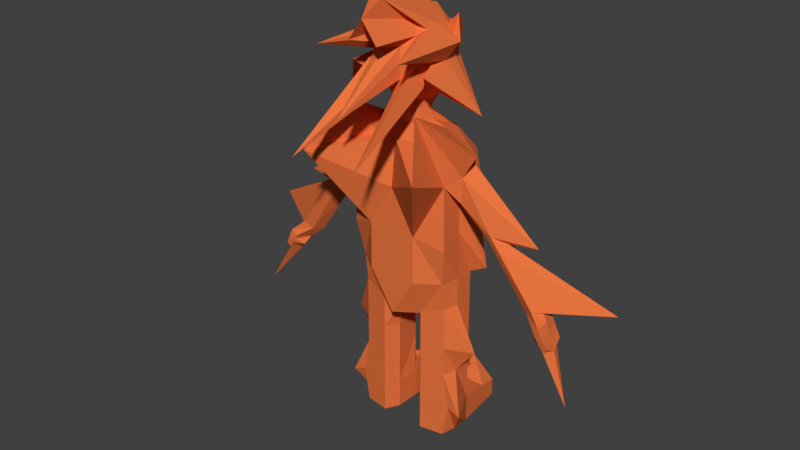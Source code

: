 # Source: Stalagamite.blend  (saved by Blender 2.78.0; exported with 4.5.12 LTS)
import bpy
from mathutils import Matrix  # noqa: F401  (used for matrix-valued properties, if any)

bpy.ops.wm.read_factory_settings(use_empty=True)
scene = bpy.context.scene
scene.name = 'Scene'

# ---- collections
col_collection_1 = bpy.data.collections.new('Collection 1'); scene.collection.children.link(col_collection_1)

# ---- materials (node trees are filled in below, after node groups)
mat_material = bpy.data.materials.new('Material')
mat_material.alpha_threshold = 0.0
mat_material.use_transparent_shadow = False
mat_material.diffuse_color = (0.8, 0.1744, 0.05049, 1.0)
mat_material.specular_color = (1.0, 0.989, 0.06782)
mat_material.roughness = 0.5

# ---- material node trees

# ---- world
world_world = bpy.data.worlds.new('World'); scene.world = world_world
world_world.color = (0.05088, 0.05088, 0.05088)
world_world.use_sun_shadow = False
world_world.sun_shadow_jitter_overblur = 0.0
world_world.cycles.sampling_method = 'MANUAL'

# ---- meshes
me_cube_001 = bpy.data.meshes.new('Cube.001')
me_cube_001.from_pydata([(-0.3543, -0.7782, 4.519), (-0.5391, -1.544, 4.914), (-0.4117, -0.3909, 5.158), (-0.9068, -0.6058, 4.189), (-0.1462, -0.1344, 4.417), (-0.1658, -0.1174, 4.842), (-0.1383, -1.015, 4.892), (-0.1387, -1.019, 4.538), (-0.15, -0.3859, 4.19), (-0.1484, -0.7181, 4.235), (-0.0488, -0.2995, 5.193), (-0.1398, -0.7512, 5.122), (-0.3801, -0.7925, 4.707), (-0.5312, -0.5089, 4.896), (-0.3853, -0.3876, 4.67), (-0.4806, -1.062, 4.637), (-0.1721, -0.09906, 4.621), (0.0, -0.04161, 4.841), (0.0, -0.06203, 4.369), (0.0, -1.074, 4.915), (-0.151, -1.05, 4.718), (0.0, -1.077, 4.513), (0.0, -0.3494, 4.143), (0.0, -0.7831, 4.246), (-0.1608, -0.5747, 4.195), (0.0, -0.3178, 5.164), (-0.07578, -1.232, 5.431), (0.0, -1.455, 5.255), (-0.2791, -0.4076, 4.3), (-0.2767, -0.7588, 4.358), (-0.4085, -2.102, 3.863), (-0.2746, -0.9247, 4.88), (-0.276, -0.7465, 5.036), (-0.2795, -0.3866, 5.02), (-0.2062, -0.02007, 4.951), (-0.281, -0.2372, 4.454), (-0.1318, -0.2282, 4.259), (-0.1321, -0.2002, 5.005), (-0.1267, -0.9237, 4.376), (-0.1882, -1.451, 5.001), (-0.4109, -0.5933, 4.692), (0.0, -0.01967, 4.601), (0.0, -1.863, 4.274), (0.0, -0.5421, 5.207), (-0.2988, -0.5846, 4.307), (-0.2953, -0.9548, 4.716), (-0.2984, -0.5681, 5.055), (-0.3027, -0.2109, 4.656), (0.0, -0.171, 4.191), (0.0, -0.1377, 5.044), (0.0, -0.9683, 4.33), (0.0, -0.962, 5.078), (-0.2338, -0.8764, 4.422), (-0.2331, -0.8677, 4.989), (-0.2378, -0.2857, 4.33), (-0.2385, -0.2639, 4.979), (-0.5792, -0.7595, 1.776), (-0.5761, -0.8005, 2.123), (-0.628, -0.3346, 1.776), (-0.628, -0.3346, 2.123), (0.0, -0.1446, 1.743), (0.0, -0.1446, 2.123), (0.0, -1.0, 1.637), (0.0, -1.0, 2.123), (-0.628, -0.8688, 3.38), (-0.628, -0.2929, 3.361), (0.0, -1.0, 3.243), (0.0, -0.1446, 3.243), (-0.4872, -1.206, 4.262), (-0.628, -0.2982, 3.673), (0.0, -0.9313, 3.815), (0.0, -0.2472, 3.846), (-0.2602, -0.1875, 1.768), (-0.3068, -1.0, 2.123), (-0.3068, -0.1446, 2.123), (-0.2757, -0.8112, 1.637), (-0.7616, -1.579, 3.675), (-0.4025, -0.1709, 3.431), (-0.2613, -0.9313, 3.815), (-0.3068, -0.2472, 3.846), (-0.6333, -0.3346, 0.3683), (-0.6626, -0.7504, 0.4259), (-0.1788, -0.3392, 0.3683), (-0.281, -0.8112, 0.3683), (-0.2774, -0.8112, 1.233), (-0.2219, -0.2812, 1.233), (-0.6297, -0.3346, 1.233), (-0.5809, -0.7595, 1.233), (-0.2783, -0.8112, 0.8676), (-0.2229, -0.2812, 0.8676), (-0.6307, -0.3346, 0.8676), (-0.5819, -0.7595, 0.8676), (-0.628, -0.5723, 1.776), (-0.628, -0.5723, 2.123), (0.0, -0.5723, 1.637), (-0.628, -0.5811, 3.096), (-0.9788, -0.7741, 3.802), (-0.2408, -0.3835, 3.956), (-0.4328, -0.5723, 3.923), (-0.09846, -0.6369, 1.65), (-0.831, -0.7558, 0.3516), (-0.1865, -0.6369, 0.3683), (-0.8854, -0.5533, 1.198), (-0.1828, -0.6369, 1.233), (-0.6307, -0.5723, 0.8676), (-0.1838, -0.6369, 0.8676), (-0.6333, -0.5723, 0.003864), (-0.5845, -0.7595, 0.003864), (-0.1788, -0.3392, 0.003864), (-0.6333, -0.3346, 0.003864), (-0.281, -0.8112, 0.003864), (-0.1865, -0.6369, 0.003864), (-0.2049, 0.3923, 0.4253), (-0.5652, 0.3143, 0.2265), (-0.1973, 0.3143, 0.003864), (-0.5652, 0.3143, 0.003864), (-0.5914, 0.06433, 0.2811), (-0.5914, 0.06433, 0.003864), (-0.1902, 0.06255, 0.2811), (-0.1902, 0.06255, 0.003864), (-1.543, -0.4961, 2.032), (-1.57, -0.4101, 2.051), (-1.76, -0.5942, 2.217), (-1.721, -0.4715, 2.197), (-1.609, -0.6254, 2.061), (-1.706, -0.6855, 2.145), (-0.7981, -0.2558, 2.191), (0.0, -0.1446, 2.715), (-0.6473, -0.8711, 2.589), (0.0, -1.0, 2.715), (-0.3068, -1.0, 2.715), (-0.3068, -0.1446, 2.715), (-0.628, -0.5769, 2.715), (-0.7546, -0.7299, 3.175), (-0.7442, -0.5733, 3.065), (-0.7775, -0.7396, 3.489), (-0.7531, -0.4057, 3.169), (-0.7766, -0.4206, 3.492), (-0.7843, -0.5798, 3.647), (-1.088, -0.6855, 2.846), (-1.151, -0.7145, 2.892), (-1.02, -0.5524, 2.775), (-1.067, -0.4422, 2.791), (-1.182, -0.4746, 2.899), (-1.652, -0.5273, 2.833), (-1.714, -0.5647, 1.885), (-1.737, -0.3942, 1.938), (-1.849, -0.5946, 2.036), (-1.801, -0.3965, 2.012), (-1.787, -0.747, 1.943), (-1.85, -0.761, 2.015), (-2.254, -0.7509, 1.177), (-1.88, -0.4155, 1.735), (-1.961, -0.5775, 1.708), (-1.927, -0.4173, 1.789), (-1.916, -0.7368, 1.739), (-1.963, -0.747, 1.791), (-1.721, -0.4715, 2.197), (-1.801, -0.3965, 2.012), (-1.637, -0.323, 2.086), (-1.722, -0.3578, 2.169), (-1.731, -0.314, 2.022), (-1.767, -0.3153, 2.064), (-1.722, -0.3578, 2.169), (-1.767, -0.3153, 2.064), (-1.659, -0.2108, 2.123), (-1.722, -0.2362, 2.183), (-1.729, -0.2042, 2.076), (-1.755, -0.2052, 2.106), (-1.722, -0.2362, 2.183), (-1.755, -0.2052, 2.106), (-0.1366, -0.4877, 4.078), (0.0, -0.3805, 4.082), (0.0, -0.7792, 4.113), (-0.1839, -0.7518, 4.099), (-0.1897, -0.5911, 4.095), (0.0, -0.3799, 3.954), (0.0, -0.7699, 3.964), (-0.2332, -0.7736, 3.964), (-0.237, -0.5786, 3.988), (-1.185, -0.6743, 2.7), (-1.255, -0.7091, 2.753), (-1.117, -0.5419, 2.636), (-1.161, -0.4362, 2.653), (-1.283, -0.474, 2.768), (-1.315, -0.597, 2.811), (-1.883, -0.5894, 1.936), (-1.885, -0.7648, 1.947), (-1.826, -0.7519, 1.881), (-1.839, -0.4028, 1.944), (-1.744, -0.6559, 1.798), (-1.781, -0.4006, 1.876), (-1.918, -0.584, 1.833), (-1.879, -0.4094, 1.873), (-1.826, -0.4074, 1.812), (-1.92, -0.7598, 1.876), (-1.867, -0.7482, 1.816), (-1.845, -0.5983, 1.707), (-1.722, -0.2889, 2.177), (-1.722, -0.2889, 2.177), (-1.73, -0.2517, 2.053), (-1.65, -0.2594, 2.107), (-1.76, -0.2529, 2.088), (-1.76, -0.2529, 2.088), (-1.549, -0.6323, 2.151), (-1.642, -0.6889, 2.231), (-1.482, -0.5026, 2.118), (-1.512, -0.4138, 2.136), (-1.658, -0.4718, 2.278), (-2.481, -0.1703, 2.147)], [], [(0, 12, 40, 15), (0, 15, 44, 29), (0, 29, 52, 30), (0, 30, 45, 12), (1, 13, 40, 12), (1, 12, 45, 31), (1, 31, 53, 32), (1, 32, 46, 13), (2, 14, 40, 13), (2, 13, 46, 33), (2, 33, 55, 34), (2, 34, 47, 14), (3, 15, 40, 14), (3, 14, 47, 35), (3, 35, 54, 28), (3, 28, 44, 15), (4, 16, 41, 18), (4, 18, 48, 36), (4, 36, 54, 35), (4, 35, 47, 16), (5, 17, 41, 16), (5, 16, 47, 34), (5, 34, 55, 37), (5, 37, 49, 17), (6, 20, 42, 19), (6, 19, 51, 39), (6, 39, 53, 31), (6, 31, 45, 20), (7, 21, 42, 20), (7, 20, 45, 30), (7, 30, 52, 38), (7, 38, 50, 21), (8, 24, 44, 28), (8, 28, 54, 36), (8, 36, 48, 22), (9, 23, 50, 38), (9, 38, 52, 29), (9, 29, 44, 24), (10, 26, 43, 25), (10, 25, 49, 37), (10, 37, 55, 33), (10, 33, 46, 26), (11, 27, 43, 26), (11, 26, 46, 32), (11, 32, 53, 39), (11, 39, 51, 27), (92, 93, 59, 58), (75, 73, 57, 56), (131, 126, 65, 77), (99, 94, 62, 75), (72, 74, 61, 60), (77, 65, 69, 79), (132, 128, 64, 95), (130, 129, 66, 76), (98, 96, 68, 78), (204, 205, 125, 124), (76, 66, 70, 78), (64, 76, 78, 68), (178, 177, 173, 174), (128, 130, 76, 64), (67, 77, 79, 71), (58, 59, 74, 72), (105, 88, 83, 101), (127, 131, 77, 67), (62, 63, 73, 75), (117, 116, 113, 115), (90, 89, 82, 80), (104, 90, 80, 100), (88, 91, 81, 83), (75, 56, 87, 84), (92, 58, 86, 102), (58, 72, 85, 86), (99, 75, 84, 103), (84, 87, 91, 88), (102, 86, 90, 104), (86, 85, 89, 90), (103, 84, 88, 105), (85, 103, 105, 89), (87, 102, 104, 91), (72, 99, 103, 85), (56, 92, 102, 87), (91, 104, 100, 81), (101, 83, 110, 111), (89, 105, 101, 82), (176, 97, 171, 172), (206, 204, 124, 120), (79, 69, 96, 98), (126, 132, 95, 65), (72, 60, 94, 99), (56, 57, 93, 92), (106, 111, 110, 107), (109, 108, 111, 106), (100, 80, 109, 106), (83, 81, 107, 110), (82, 101, 111, 108), (81, 100, 106, 107), (113, 112, 114, 115), (116, 118, 112, 113), (119, 117, 115, 114), (118, 119, 114, 112), (82, 108, 119, 118), (108, 109, 117, 119), (80, 82, 118, 116), (109, 80, 116, 117), (122, 123, 148, 147), (124, 125, 150, 149), (207, 206, 120, 121), (208, 207, 121, 123), (209, 208, 123, 122), (205, 209, 122, 125), (59, 93, 132, 126), (61, 74, 131, 127), (57, 73, 130, 128), (73, 63, 129, 130), (93, 57, 128, 132), (74, 59, 126, 131), (68, 96, 138, 135), (96, 69, 137, 138), (69, 65, 136, 137), (65, 95, 134, 136), (95, 64, 133, 134), (64, 68, 135, 133), (135, 138, 144, 140), (138, 137, 143, 144), (137, 136, 142, 143), (136, 134, 141, 142), (134, 133, 139, 141), (133, 135, 140, 139), (196, 195, 156, 155), (195, 192, 153, 156), (120, 124, 149, 145), (121, 120, 145, 146), (125, 122, 147, 150), (151, 155, 156, 153), (152, 151, 153, 154), (192, 193, 154, 153), (197, 196, 155, 151), (193, 194, 152, 154), (194, 197, 151, 152), (148, 123, 157, 158), (157, 123, 160, 163), (199, 198, 166, 169), (123, 121, 159, 160), (148, 158, 164, 162), (146, 148, 162, 161), (158, 157, 163, 164), (121, 146, 161, 159), (165, 167, 168, 170, 169, 166), (201, 200, 167, 165), (198, 201, 165, 166), (203, 202, 170, 168), (202, 199, 169, 170), (200, 203, 168, 167), (97, 179, 175, 171), (179, 178, 174, 175), (98, 78, 178, 179), (79, 98, 179, 97), (71, 79, 97, 176), (78, 70, 177, 178), (22, 172, 171, 8), (24, 8, 171, 175), (9, 24, 175, 174), (9, 174, 173, 23), (140, 144, 185, 181), (144, 143, 184, 185), (143, 142, 183, 184), (142, 141, 182, 183), (141, 139, 180, 182), (139, 140, 181, 180), (146, 145, 190, 191), (148, 146, 191, 189), (145, 149, 188, 190), (147, 148, 189, 186), (150, 147, 186, 187), (149, 150, 187, 188), (191, 190, 197, 194), (189, 191, 194, 193), (190, 188, 196, 197), (186, 189, 193, 192), (187, 186, 192, 195), (188, 187, 195, 196), (161, 162, 203, 200), (164, 163, 199, 202), (162, 164, 202, 203), (160, 159, 201, 198), (159, 161, 200, 201), (163, 160, 198, 199), (181, 185, 209, 205), (185, 184, 208, 209), (184, 183, 207, 208), (183, 182, 206, 207), (182, 180, 204, 206), (180, 181, 205, 204)])
me_cube_001.materials.append(mat_material)
me_cube_001.use_remesh_preserve_volume = False
me_cube_001.use_remesh_preserve_attributes = False
me_cube_001.use_mirror_x = True
me_cube_001.update()
arm_armature = bpy.data.armatures.new('Armature')  # bones are not reproduced

# ---- objects
ob_armature = bpy.data.objects.new('Armature', arm_armature)
ob_cube = bpy.data.objects.new('Cube', me_cube_001)

# ---- transforms, parenting, visibility, modifiers, constraints
ob_armature.location = (0.0, 0.0, 0.0)
ob_armature.display_type = 'SOLID'
ob_armature.show_in_front = True
ob_armature.lineart.crease_threshold = 0.0
ob_cube.parent = ob_armature
ob_cube.location = (0.0, 0.0, 0.0)
ob_cube.lineart.crease_threshold = 0.0
ob_cube.use_mesh_mirror_x = True
_vg = ob_cube.vertex_groups.new(name='torso')
for _i, _w in zip([56, 57, 58, 59, 60, 61, 62, 63, 64, 65, 66, 67, 70, 72, 73, 74, 75, 76, 77, 85, 92, 93, 94, 95, 99, 103, 120, 121, 122, 123, 126, 127, 128, 129, 130, 131, 132, 134, 142, 143, 144, 145, 146, 148, 157, 158, 159, 160, 161, 162, 163, 164, 165, 166, 167, 168, 169, 170, 183, 184, 185, 191, 194, 199, 200, 201, 202, 203, 206, 207, 208, 209], [0.3835, 1.0, 0.05598, 1.0, 0.6327, 1.0, 0.8474, 1.0, 0.01545, 0.04241, 0.161, 0.1415, 0.002208, 0.02161, 1.0, 0.7931, 1.0, 0.1443, 0.1392, 0.004252, 0.08917, 0.9505, 0.4891, 0.195, 0.3997, 0.05486, 0.0, 0.0, 0.0, 0.0, 0.6699, 0.8121, 0.6597, 0.7716, 0.7824, 0.7923, 0.6535, 0.03037, 0.0, 0.0, 0.0, 0.0, 0.0, 0.0, 0.0, 0.0, 0.0, 0.0, 0.0, 0.0, 0.0, 0.0, 0.0, 0.0, 0.0, 0.0, 0.0, 0.0, 0.0, 0.0, 0.0, 0.0, 0.0, 0.0, 0.0, 0.0, 0.0, 0.0, 0.0, 0.0, 0.0, 0.0]): _vg.add([_i], _w, 'REPLACE')
_vg = ob_cube.vertex_groups.new(name='chest')
for _i, _w in zip([8, 9, 18, 21, 22, 23, 24, 29, 36, 38, 44, 48, 50, 52, 64, 65, 66, 67, 68, 69, 70, 71, 76, 77, 78, 79, 95, 96, 97, 98, 126, 127, 128, 129, 130, 131, 132, 171, 172, 173, 174, 175, 176, 177, 178, 179], [0.05831, 0.08255, 0.007873, 0.003012, 0.1436, 0.1177, 0.06402, 0.01192, 0.02625, 0.02989, 0.003008, 0.06565, 0.06012, 0.0008202, 0.1001, 0.1337, 0.7016, 0.7524, 0.1115, 0.1305, 0.7744, 0.8339, 0.6031, 1.0, 0.6881, 1.0, 0.02898, 0.0813, 0.6618, 1.0, 0.2083, 0.123, 0.2276, 0.1336, 0.1008, 0.2678, 0.1924, 0.1495, 0.2475, 0.2899, 0.2775, 0.2033, 0.7311, 0.663, 0.6201, 0.576]): _vg.add([_i], _w, 'REPLACE')
_vg = ob_cube.vertex_groups.new(name='neck')
for _i, _w in zip([4, 7, 8, 9, 18, 21, 22, 23, 24, 28, 29, 35, 36, 38, 44, 48, 50, 52, 54, 70, 71, 78, 79, 97, 98, 171, 172, 173, 174, 175, 176, 177, 178, 179], [0.02439, 0.008482, 0.1646, 0.1305, 0.05396, 0.02576, 0.242, 0.1626, 0.1683, 0.06196, 0.0526, 0.006465, 0.08265, 0.05883, 0.05832, 0.1156, 0.08366, 0.02941, 0.05298, 0.05869, 0.05271, 0.04809, 0.05076, 0.1512, 0.06352, 0.6491, 0.4029, 0.3813, 0.4031, 0.5041, 0.1432, 0.1572, 0.143, 0.1868]): _vg.add([_i], _w, 'REPLACE')
_vg = ob_cube.vertex_groups.new(name='head')
for _i, _w in zip([0, 1, 2, 3, 4, 5, 6, 7, 8, 9, 10, 11, 12, 13, 14, 15, 16, 17, 18, 19, 20, 21, 22, 23, 24, 25, 26, 27, 28, 29, 30, 31, 32, 33, 34, 35, 36, 37, 38, 39, 40, 41, 42, 43, 44, 45, 46, 47, 48, 49, 50, 51, 52, 53, 54, 55, 70, 71, 78, 97, 98, 171, 172, 173, 174, 175, 176, 177, 178, 179], [0.9618, 0.9909, 0.993, 0.9633, 0.9435, 0.9886, 0.985, 0.9482, 0.7701, 0.7723, 0.9978, 0.9967, 0.9817, 0.9931, 0.9842, 0.9631, 0.9743, 0.9848, 0.9149, 0.9831, 0.9726, 0.9322, 0.6053, 0.7053, 0.7543, 0.9976, 0.9988, 0.9968, 0.9103, 0.9111, 0.9591, 0.9874, 0.995, 0.9963, 0.9917, 0.9579, 0.8758, 0.9944, 0.8956, 0.9922, 0.9845, 0.9666, 0.967, 0.9996, 0.9103, 0.9779, 0.9968, 0.9816, 0.8143, 0.9936, 0.8488, 0.9916, 0.931, 0.9922, 0.9222, 0.9948, 0.03426, 0.008622, 0.01256, 0.04493, 0.0, 0.0, 0.0, 0.1354, 0.0, 0.0, 0.09125, 0.0, 0.0, 0.0]): _vg.add([_i], _w, 'REPLACE')
_vg = ob_cube.vertex_groups.new(name='upper_arm.L')
for _i, _w in zip([0, 7, 9, 20, 21, 22, 23, 24, 29, 30, 38, 44, 45, 48, 50, 52, 57, 63, 64, 65, 66, 67, 68, 69, 70, 71, 76, 77, 78, 79, 95, 96, 97, 98, 126, 127, 128, 129, 130, 131, 132, 133, 134, 135, 136, 137, 138, 139, 140, 141, 142, 143, 144, 171, 172, 173, 174, 175, 176, 177, 178, 179, 181, 184, 185], [0.0, 0.0, 0.0, 0.0, 0.0, 0.0, 0.0, 0.0, 0.0, 0.0, 0.0, 0.0, 0.0, 0.0, 0.0, 0.0, 0.0, 0.0, 0.08216, 0.0, 0.0, 0.0, 0.05413, 0.09765, 0.0, 0.0, 0.0, 0.0, 0.0, 0.0, 0.1092, 0.0, 0.0, 0.0, 0.001748, 0.0, 0.0, 0.03182, 0.06217, 0.04268, 0.0, 0.9571, 0.8745, 0.985, 0.6782, 1.0, 1.0, 1.0, 0.9753, 0.1701, 0.2048, 0.6657, 0.8527, 0.0, 0.0, 0.0, 0.0, 0.0, 0.0, 0.0, 0.0, 0.0, 0.0164, 0.3329, 0.1518]): _vg.add([_i], _w, 'REPLACE')
_vg = ob_cube.vertex_groups.new(name='lower_arm.L')
for _i, _w in zip([57, 59, 74, 93, 120, 121, 122, 123, 124, 125, 126, 128, 132, 134, 136, 139, 140, 141, 142, 143, 144, 160, 180, 181, 182, 183, 184, 185, 204, 205, 206, 207, 208, 209], [0.0, 0.0, 0.0, 0.0, 0.203, 0.1879, 0.2098, 0.2663, 0.1082, 0.1056, 0.0, 0.0, 0.0, 0.06262, 0.08907, 0.0755, 0.05528, 0.0, 0.1531, 0.0, 0.0, 0.0622, 0.9814, 0.6332, 0.6493, 0.9819, 0.7784, 0.432, 0.9579, 0.9423, 0.8647, 0.821, 0.8867, 0.9191]): _vg.add([_i], _w, 'REPLACE')
_vg = ob_cube.vertex_groups.new(name='hand_1.L')
for _i, _w in zip([120, 121, 122, 123, 124, 125, 145, 147, 148, 149, 150, 157, 160, 163, 186, 187, 188, 189, 195, 196, 198, 204, 205, 206, 207, 208, 209], [0.1986, 0.07348, 0.7553, 0.5395, 0.7658, 0.8398, 0.008592, 0.8399, 0.09953, 0.1711, 0.234, 0.281, 0.1176, 0.04677, 0.06213, 0.1059, 0.07819, 0.0536, 0.04143, 0.01543, 0.02066, 0.01298, 0.05274, 0.01792, 0.02038, 0.07848, 0.07113]): _vg.add([_i], _w, 'REPLACE')
_vg = ob_cube.vertex_groups.new(name='hand_2.L')
for _i, _w in zip([58, 120, 124, 125, 145, 146, 147, 148, 149, 150, 152, 153, 154, 155, 156, 161, 186, 187, 188, 189, 190, 191, 192, 193, 194, 195, 196, 197], [0.0, 0.0502, 0.0571, 0.03928, 0.7987, 0.246, 0.1135, 0.1597, 0.805, 0.7276, 0.0, 0.0, 0.0, 0.0, 0.0, 0.003309, 0.8595, 0.8169, 0.4838, 0.5377, 0.7662, 0.5793, 0.0, 0.2569, 0.5533, 0.1137, 0.38, 0.0]): _vg.add([_i], _w, 'REPLACE')
_vg = ob_cube.vertex_groups.new(name='hand_3.L')
for _i, _w in zip([58, 145, 146, 149, 150, 151, 152, 153, 154, 155, 156, 186, 187, 188, 189, 190, 191, 192, 193, 194, 195, 196, 197], [0.0, 0.02904, 0.0, 0.0, 0.01661, 1.007, 0.7103, 0.968, 0.7083, 0.5848, 0.2491, 0.0, 0.05734, 0.0, 0.0, 0.0, 0.1154, 0.3759, 0.0, 0.0, 0.0, 0.0, 0.8569]): _vg.add([_i], _w, 'REPLACE')
_vg = ob_cube.vertex_groups.new(name='thumb_1.L')
for _i, _w in zip([120, 121, 123, 124, 145, 146, 148, 149, 152, 154, 157, 158, 159, 160, 161, 162, 163, 164, 188, 189, 191, 193, 194, 204, 206, 207], [0.0, 0.1473, 0.07356, 0.0, 0.0, 0.0, 0.28, 0.0, 0.0314, 0.03135, 0.006196, 0.2438, 0.06129, 0.01314, 0.07241, 0.0565, 0.0284, 0.07736, 0.0, 0.0, 0.0, 0.0, 0.09595, 0.0, 0.0, 0.0]): _vg.add([_i], _w, 'REPLACE')
_vg = ob_cube.vertex_groups.new(name='thumb_2.L')
for _i, _w in zip([120, 121, 123, 146, 148, 157, 158, 159, 160, 161, 162, 163, 164, 165, 166, 167, 168, 169, 170, 189, 191, 198, 199, 200, 201, 202, 203, 207], [0.0505, 0.1832, 0.1032, 0.1092, 0.09377, 0.6909, 0.4534, 0.8961, 0.7838, 0.8889, 0.9157, 0.9124, 0.9149, 0.9949, 0.9632, 0.9941, 0.9938, 0.9882, 0.9894, 0.03541, 0.03867, 0.9324, 0.9717, 0.982, 0.9823, 0.9828, 0.9879, 0.01557]): _vg.add([_i], _w, 'REPLACE')
_vg = ob_cube.vertex_groups.new(name='upper_arm.R')
for _i, _w in zip([0, 1, 2, 3, 4, 7, 8, 9, 12, 13, 14, 15, 16, 21, 22, 23, 24, 28, 29, 30, 34, 35, 36, 40, 44, 45, 47, 48, 50, 52, 54, 56, 57, 59, 63, 64, 65, 66, 67, 68, 69, 70, 71, 73, 75, 76, 77, 78, 79, 93, 95, 96, 97, 98, 120, 126, 127, 128, 130, 131, 132, 133, 134, 135, 136, 137, 138, 140, 142, 143, 144, 145, 151, 171, 172, 173, 174, 175, 176, 177, 178, 179, 181, 182, 183, 184, 185, 190, 197, 206], [0.0, 0.0, 0.0, 0.0, 0.0, 0.0, 0.0, 0.0, 0.0, 0.0, 0.0, 0.0, 0.0, 0.0, 0.0, 0.0, 0.0, 0.0, 0.0, 0.0, 0.0, 0.0, 0.0, 0.0, 0.0, 0.0, 0.0, 0.0, 0.0, 0.0, 0.0, 0.0, 0.0, 0.0, 0.0, 0.0, 0.0, 0.0, 0.0, 0.0, 0.0, 0.0, 0.0, 0.0, 0.0, 0.0, 0.0, 0.0, 0.0, 0.0, 0.0, 0.0, 0.0, 0.0, 0.0, 0.0, 0.0, 0.0, 0.0, 0.0, 0.0, 0.0, 0.0, 0.0, 0.0, 0.0, 0.0, 0.0, 0.0, 0.0, 0.0, 0.0, 0.0, 0.0, 0.0, 0.0, 0.0, 0.0, 0.0, 0.0, 0.0, 0.0, 0.0, 0.0, 0.0, 0.0, 0.0, 0.0, 0.0, 0.0]): _vg.add([_i], _w, 'REPLACE')
_vg = ob_cube.vertex_groups.new(name='lower_arm.R')
for _i, _w in zip([3, 28, 35, 54, 78, 97, 98, 171, 175, 178, 179], [0.0, 0.0, 0.0, 0.0, 0.0, 0.0, 0.0, 0.0, 0.0, 0.0, 0.0]): _vg.add([_i], _w, 'REPLACE')
_vg = ob_cube.vertex_groups.new(name='hand_1.R')
_vg = ob_cube.vertex_groups.new(name='hand_2.R')
_vg = ob_cube.vertex_groups.new(name='hand_3.R')
_vg = ob_cube.vertex_groups.new(name='thumb_1.R')
_vg = ob_cube.vertex_groups.new(name='thumb_2.R')
_vg = ob_cube.vertex_groups.new(name='upper_leg.L')
for _i, _w in zip([0, 1, 7, 8, 9, 12, 15, 20, 24, 28, 29, 30, 31, 38, 44, 45, 52, 56, 57, 58, 59, 60, 61, 62, 63, 64, 65, 68, 69, 72, 73, 74, 75, 77, 79, 84, 85, 86, 87, 88, 89, 90, 91, 92, 93, 94, 95, 96, 99, 102, 103, 104, 105, 120, 121, 126, 127, 128, 129, 130, 131, 132, 133, 134, 135, 136, 137, 138, 139, 141, 142, 143, 144, 145, 146, 149, 154, 159, 161, 162, 163, 164, 165, 166, 167, 168, 169, 170, 171, 175, 182, 183, 184, 185, 188, 189, 190, 191, 193, 194, 197, 199, 200, 201, 202, 203, 204, 207, 208], [0.0, 0.0, 0.0, 0.0, 0.0, 0.0, 0.0, 0.0, 0.0, 0.0, 0.0, 0.0, 0.0, 0.0, 0.0, 0.0, 0.0, 0.1449, 0.0, 0.0, 0.0, 0.0, 0.0, 0.0, 0.0, 0.0, 0.0, 0.0, 0.0, 0.0, 0.0, 0.0, 0.3774, 0.0, 0.0, 0.8819, 0.4195, 0.1565, 0.9089, 0.09184, 0.1108, 0.09944, 0.08466, 0.1272, 0.0, 0.0, 0.0, 0.0, 0.0, 0.9277, 0.7273, 0.07157, 0.07884, 0.0, 0.0, 0.0, 0.0, 0.0, 0.05027, 0.07035, 0.0, 0.0, 0.0, 0.0, 0.0, 0.0, 0.0, 0.0, 0.0, 0.0, 0.0, 0.0, 0.0, 0.0, 0.0, 0.0, 0.0, 0.0, 0.0, 0.0, 0.0, 0.0, 0.0, 0.0, 0.0, 0.0, 0.0, 0.0, 0.0, 0.0, 0.0, 0.0, 0.0, 0.0, 0.0, 0.0, 0.0, 0.0, 0.0, 0.0, 0.0, 0.0, 0.0, 0.0, 0.0, 0.0, 0.0, 0.0, 0.0]): _vg.add([_i], _w, 'REPLACE')
_vg = ob_cube.vertex_groups.new(name='lower_leg.L')
for _i, _w in zip([0, 7, 9, 20, 24, 29, 30, 31, 38, 44, 45, 52, 58, 60, 61, 64, 65, 68, 69, 72, 74, 75, 80, 81, 82, 83, 84, 85, 86, 87, 88, 89, 90, 91, 94, 95, 96, 99, 100, 101, 102, 103, 104, 105, 106, 107, 108, 109, 110, 111, 114, 116, 117, 118, 119, 120, 121, 123, 126, 128, 132, 133, 134, 135, 136, 137, 138, 139, 141, 142, 143, 144, 146, 148, 157, 158, 159, 161, 162, 163, 164, 165, 166, 167, 168, 169, 170, 182, 183, 184, 185, 189, 191, 194, 199, 200, 201, 202, 203, 206, 207, 208], [0.0, 0.0, 0.0, 0.0, 0.0, 0.0, 0.0, 0.0, 0.0, 0.0, 0.0, 0.0, 0.0, 0.0, 0.0, 0.0, 0.0, 0.0, 0.0, 0.0, 0.0, 0.0, 0.0, 0.0, 0.1042, 0.0, 0.0, 0.0, 0.0, 0.08205, 0.9003, 0.9998, 0.9904, 1.0, 0.0, 0.0, 0.0, 0.0, 0.0, 0.0, 0.0676, 0.0, 1.0, 1.0, 0.03618, 0.0, 0.0, 0.02607, 0.0, 0.0, 0.0, 0.0, 0.0, 0.0, 0.0, 0.0, 0.0, 0.0, 0.0, 0.0, 0.0, 0.0, 0.0, 0.0, 0.0, 0.0, 0.0, 0.0, 0.0, 0.0, 0.0, 0.0, 0.0, 0.0, 0.0, 0.0, 0.0, 0.0, 0.0, 0.0, 0.0, 0.0, 0.0, 0.0, 0.0, 0.0, 0.0, 0.0, 0.0, 0.0, 0.0, 0.0, 0.0, 0.0, 0.0, 0.0, 0.0, 0.0, 0.0, 0.0, 0.0, 0.0]): _vg.add([_i], _w, 'REPLACE')
_vg = ob_cube.vertex_groups.new(name='upper_leg.R')
for _i, _w in zip([56, 58, 60, 61, 62, 63, 72, 75, 84, 85, 88, 92, 93, 94, 99, 103, 105, 127], [0.0, 0.0, 0.0, 0.0, 0.0, 0.0, 0.001564, 0.0, 0.0, 0.0, 0.0, 0.0, 0.0, 0.0, 0.0, 0.0, 0.0, 0.0]): _vg.add([_i], _w, 'REPLACE')
_vg = ob_cube.vertex_groups.new(name='lower_leg.R')
for _i, _w in zip([60, 61, 94], [0.0, 0.0, 0.0]): _vg.add([_i], _w, 'REPLACE')
_vg = ob_cube.vertex_groups.new(name='foot.L')
for _i, _w in zip([60, 61, 64, 65, 72, 77, 80, 81, 82, 83, 85, 90, 95, 99, 100, 101, 103, 106, 107, 108, 109, 110, 111, 116, 117, 118, 119, 120, 121, 122, 123, 126, 128, 131, 132, 134, 136, 137, 138, 141, 142, 143, 144, 146, 148, 157, 158, 159, 161, 162, 163, 164, 165, 166, 167, 168, 169, 170, 182, 183, 184, 185, 189, 191, 193, 194, 199, 200, 201, 202, 203, 206, 207, 208, 209], [0.0, 0.0, 0.0, 0.0, 0.0, 0.0, 0.7015, 0.0726, 0.1212, 0.05471, 0.0, 0.04964, 0.0, 0.0, 0.1501, 0.05238, 0.0, 0.7711, 0.5285, 0.7518, 0.8447, 0.4657, 0.505, 0.06675, 0.06486, 0.002697, 0.07511, 0.0, 0.0, 0.0, 0.0, 0.0, 0.0, 0.0, 0.0, 0.0, 0.0, 0.0, 0.0, 0.0, 0.0, 0.0, 0.0, 0.0, 0.0, 0.0, 0.0, 0.0, 0.0, 0.0, 0.0, 0.0, 0.0, 0.0, 0.0, 0.0, 0.0, 0.0, 0.0, 0.0, 0.0, 0.0, 0.0, 0.0, 0.0, 0.0, 0.0, 0.0, 0.0, 0.0, 0.0, 0.0, 0.0, 0.0, 0.0]): _vg.add([_i], _w, 'REPLACE')
_vg = ob_cube.vertex_groups.new(name='toes.L')
for _i, _w in zip([80, 82, 108, 109, 112, 113, 114, 115, 116, 117, 118, 119], [0.07184, 0.07767, 0.1043, 0.09812, 0.9693, 0.9805, 0.975, 0.9858, 0.9095, 0.9283, 0.89, 0.9088]): _vg.add([_i], _w, 'REPLACE')
_vg = ob_cube.vertex_groups.new(name='foot.R')
for _i, _w in zip([60, 61, 75, 80, 81, 82, 85, 99, 100, 103, 108, 110, 111, 118], [0.0, 0.0, 0.0, 0.0, 0.0, 0.0, 0.0, 0.0, 0.0, 0.0, 0.0, 0.0, 0.0, 0.0]): _vg.add([_i], _w, 'REPLACE')
_vg = ob_cube.vertex_groups.new(name='toes.R')
_vg = ob_cube.vertex_groups.new(name='leg_control.L')
_vg = ob_cube.vertex_groups.new(name='leg_control.R')
_m = ob_cube.modifiers.new('Mirror', 'MIRROR')
_m.use_clip = True
_m = ob_cube.modifiers.new('Armature', 'ARMATURE')
_m.object = ob_armature

# ---- collection membership
col_collection_1.objects.link(ob_armature)
col_collection_1.objects.link(ob_cube)

# ---- scene / render settings (as saved in the file)
scene.frame_start = 1; scene.frame_end = 16; scene.frame_set(0)
scene.render.engine = 'BLENDER_EEVEE_NEXT'
scene.render.resolution_percentage = 50
scene.render.dither_intensity = 0.0
scene.cycles.use_denoising = False
scene.cycles.samples = 128
scene.cycles.sampling_pattern = 'TABULATED_SOBOL'
scene.cycles.light_sampling_threshold = 0.0
scene.cycles.use_adaptive_sampling = False
scene.cycles.use_light_tree = False
scene.cycles.blur_glossy = 0.0
scene.cycles.sample_clamp_indirect = 0.0
scene.view_settings.view_transform = 'Standard'
bpy.context.view_layer.update()

# ---- added for rendering (the .blend has no active camera and no usable light): camera, sun
cam_auto = bpy.data.cameras.new('AutoCamera')
cam_auto.lens = 50.0
cam_auto.sensor_width = 36.0
cam_auto.clip_end = 1000.0
ob_auto_camera = bpy.data.objects.new('AutoCamera', cam_auto)
scene.collection.objects.link(ob_auto_camera)
ob_auto_camera.location = (7.18491, -9.47656, 8.46541)
ob_auto_camera.rotation_euler = (1.09748, -7.21219e-08, 0.694738)
scene.camera = ob_auto_camera
light_auto_sun = bpy.data.lights.new('AutoSun', 'SUN')
light_auto_sun.energy = 3.0
light_auto_sun.angle = 0.0523599
ob_auto_sun = bpy.data.objects.new('AutoSun', light_auto_sun)
scene.collection.objects.link(ob_auto_sun)
ob_auto_sun.rotation_euler = (0.872665, 0.174533, 0.523599)
bpy.context.view_layer.update()
